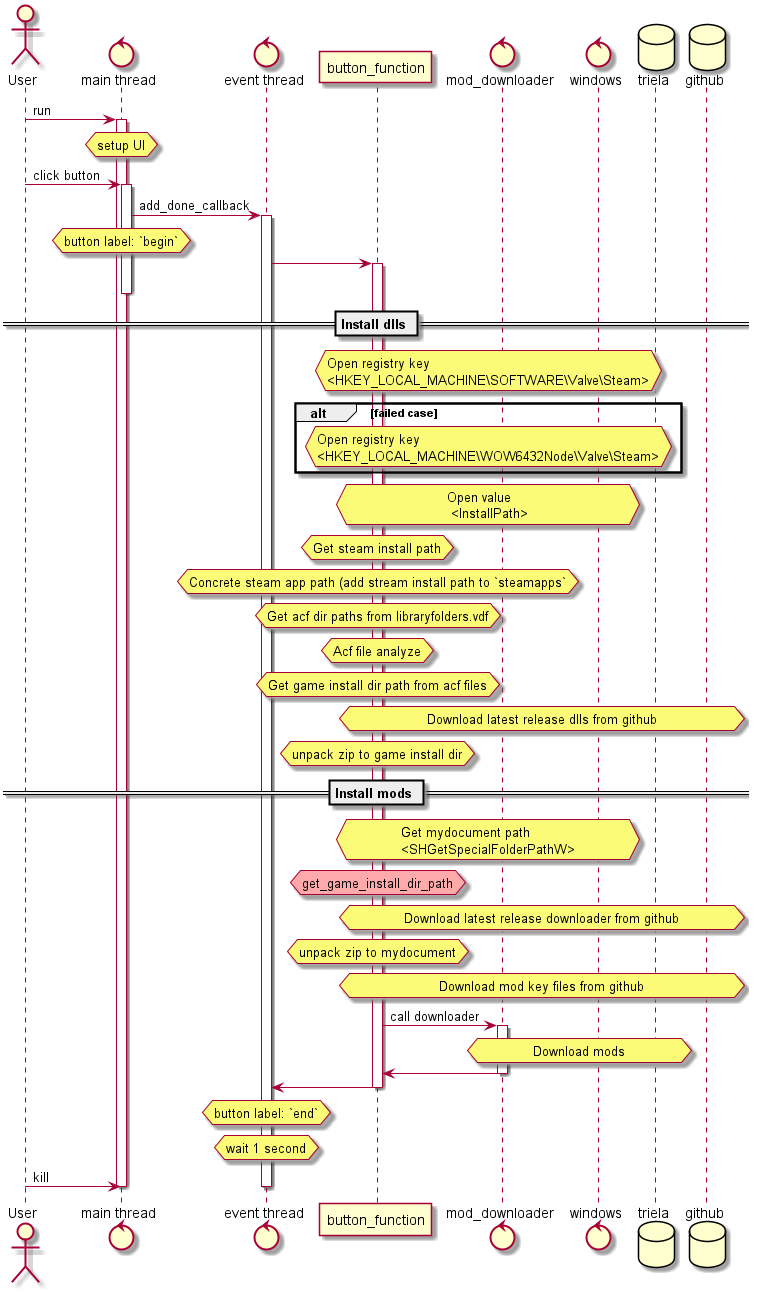

The diagram above was rendered by PlantUML. Its source (embedded in the PNG):
@startuml

Actor User
control "main thread" as main
control "event thread" as event
participant button_function as button
control mod_downloader as downloader
control windows
database triela
database github

User -> main : run
activate main
hnote over main : setup UI

User -> main :click button
activate main

main ->  event : add_done_callback
activate event

hnote over main : button label: `begin`

event -> button
activate button



deactivate main

 == Install dlls ==

hnote over button,windows : Open registry key\n<HKEY_LOCAL_MACHINE\\SOFTWARE\\Valve\\Steam>
alt failed case
hnote over button,windows : Open registry key\n<HKEY_LOCAL_MACHINE\\WOW6432Node\\Valve\\Steam>
end

hnote over button,windows : Open value\n <InstallPath>

hnote over button : Get steam install path

hnote over button : Concrete steam app path (add stream install path to `steamapps`

hnote over button : Get acf dir paths from libraryfolders.vdf

hnote over button : Acf file analyze

hnote over button : Get game install dir path from acf files

hnote over button,github : Download latest release dlls from github

hnote over button: unpack zip to game install dir

 == Install mods ==

hnote over button,windows : Get mydocument path\n<SHGetSpecialFolderPathW>

hnote over button #FFAAAA : get_game_install_dir_path

hnote over button,github : Download latest release downloader from github

hnote over button: unpack zip to mydocument

hnote over button,github : Download mod key files from github

button -> downloader : call downloader
activate downloader
hnote over downloader,triela : Download mods
button <- downloader
deactivate downloader


event <- button
deactivate button

hnote over event : button label: `end`
hnote over event : wait 1 second

User -> main : kill
deactivate event

deactivate main

@enduml